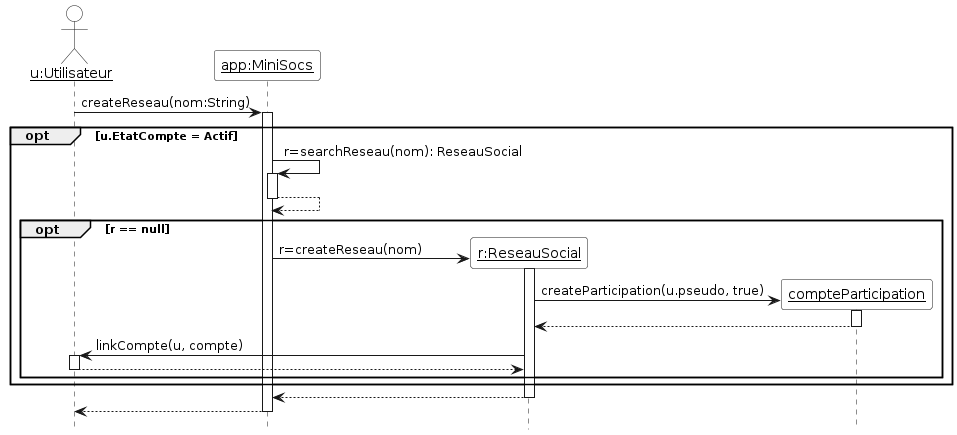

The diagram above was rendered by PlantUML. Its source (embedded in the PNG):
@startuml

'Diagramme de séquence (PlantUML)'

'Configuration charte graphique'
hide footbox
skinparam sequenceParticipantBackgroundColor White
skinparam sequenceActorBackgroundColor White

'Déclaration des acteurs et des participants (déjà existants avant la séquence)'
actor "__u:Utilisateur__" as u
participant "__app:MiniSocs__" as m

'Séquence avec les messages, les créations de participants, etc.'
u -> m ++ : createReseau(nom:String)
opt u.EtatCompte = Actif
  m -> m ++ : r=searchReseau(nom): ReseauSocial
  return
  create "__r:ReseauSocial__" as r
  opt r == null
    m -> "__r=ReseauSocial__" as r ++ : r=createReseau(nom)
        create "__compteParticipation__" as compte
        r -> compte ++ : createParticipation(u.pseudo, true)
        return
        r -> u ++ : linkCompte(u, compte)
    return
  end
end
return
return
@enduml